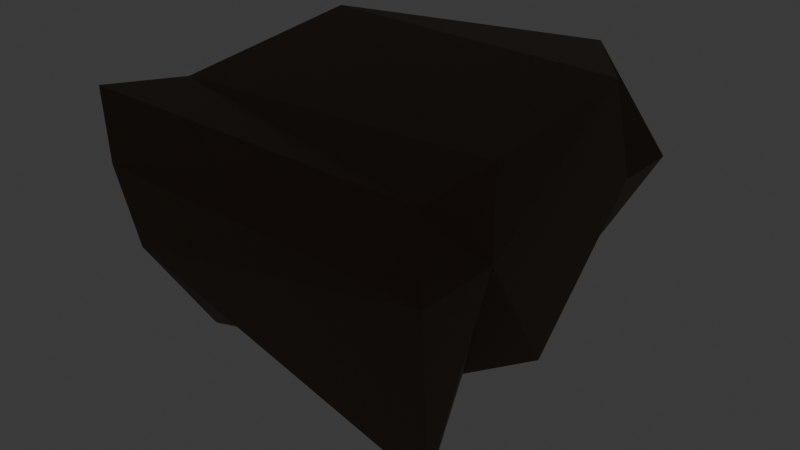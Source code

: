# Source: projectile_01.blend  (saved by Blender 4.2.66; exported with 4.5.12 LTS)
import bpy
from mathutils import Matrix  # noqa: F401  (used for matrix-valued properties, if any)

bpy.ops.wm.read_factory_settings(use_empty=True)
scene = bpy.context.scene
scene.name = 'Scene'

# ---- collections
col_collection = bpy.data.collections.new('Collection'); scene.collection.children.link(col_collection)

# ---- materials (node trees are filled in below, after node groups)
mat_material = bpy.data.materials.new('Material')
mat_material.alpha_threshold = 0.0
mat_material.roughness = 0.5
mat_material.line_color = (0.0, 0.0, 0.0, 1.0)

# ---- material node trees
mat_material.use_nodes = True; mat_material.node_tree.nodes.clear()
_N = mat_material.node_tree.nodes; _L = mat_material.node_tree.links
n0 = _N.new('ShaderNodeOutputMaterial'); n0.name = 'Material Output'; n0.location = (300, 300)
n1 = _N.new('ShaderNodeBsdfPrincipled'); n1.name = 'Principled BSDF'; n1.location = (10, 300)
n1.inputs[0].default_value = (0.1197, 0.07624, 0.04087, 1.0)
n1.inputs[3].default_value = 1.45
_L.new(n1.outputs[0], n0.inputs[0])
n0.is_active_output = True

# ---- world
world_world = bpy.data.worlds.new('World'); scene.world = world_world
world_world.use_nodes = True; world_world.node_tree.nodes.clear()
_N = world_world.node_tree.nodes; _L = world_world.node_tree.links
n0 = _N.new('ShaderNodeOutputWorld'); n0.name = 'World Output'; n0.location = (300, 300)
n1 = _N.new('ShaderNodeBackground'); n1.name = 'Background'; n1.location = (10, 300)
n1.inputs[0].default_value = (0.05088, 0.05088, 0.05088, 1.0)
_L.new(n1.outputs[0], n0.inputs[0])
n0.is_active_output = True
world_world.color = (0.05088, 0.05088, 0.05088)
world_world.sun_shadow_jitter_overblur = 0.0

# ---- lights
light_light = bpy.data.lights.new('Light', 'POINT')
light_light.color = (1.0, 0.4474, 0.388)
light_light.energy = 0.009
light_light.shadow_soft_size = 0.3371

# ---- meshes
me_cube = bpy.data.meshes.new('Cube')
me_cube.from_pydata([(0.4796, 1.172, 0.993), (0.7227, 0.759, -0.06557), (0.8387, -0.8271, 0.8557), (0.8403, -0.7506, -0.6309), (-0.4053, 0.8736, 0.8898), (-1.08, 0.7343, -0.5053), (-1.0, -1.0, 1.0), (-0.7847, -1.015, 0.197), (-0.9577, -0.4477, -0.5905), (1.0, -0.5244, 1.0), (-0.9334, -0.5022, 0.9259), (0.5606, -0.1101, -0.4553), (-0.7597, 0.4624, 1.116), (0.9243, 0.02395, -0.2828), (-0.5975, 0.3689, -0.8475), (1.047, 0.3427, 1.133), (1.0, 1.0, 0.5162), (-0.9509, -1.015, 0.6043), (1.0, -1.0, 0.5162), (-0.7034, 0.9337, 0.4667), (1.0, -0.5244, 0.5162), (-1.0, -0.5244, 0.5162), (1.0, 0.6275, 0.5162), (-1.0, 0.6275, 0.5162)], [], [(9, 10, 6, 2), (18, 2, 6, 17), (23, 12, 4, 19), (8, 11, 3, 7), (20, 9, 2, 18), (19, 4, 0, 16), (22, 15, 9, 20), (14, 13, 11, 8), (17, 6, 10, 21), (15, 12, 10, 9), (0, 4, 12, 15), (5, 1, 13, 14), (16, 0, 15, 22), (21, 10, 12, 23), (8, 21, 23, 14), (1, 16, 22, 13), (7, 17, 21, 8), (13, 22, 20, 11), (5, 19, 16, 1), (11, 20, 18, 3), (14, 23, 19, 5), (3, 18, 17, 7)])
_uv = me_cube.uv_layers.new(name='UVMap')
_uv.uv.foreach_set('vector', [0.625, 0.6905, 0.875, 0.6905, 0.875, 0.75, 0.625, 0.75, 0.5645, 0.75, 0.625, 0.75, 0.625, 1.0, 0.5645, 1.0, 0.5645, 0.2034, 0.625, 0.2034, 0.625, 0.25, 0.5645, 0.25, 0.125, 0.6905, 0.375, 0.6905, 0.375, 0.75, 0.125, 0.75, 0.5645, 0.6905, 0.625, 0.6905, 0.625, 0.75, 0.5645, 0.75, 0.5645, 0.25, 0.625, 0.25, 0.625, 0.5, 0.5645, 0.5, 0.5645, 0.5466, 0.625, 0.5466, 0.625, 0.6905, 0.5645, 0.6905, 0.125, 0.5466, 0.375, 0.5466, 0.375, 0.6905, 0.125, 0.6905, 0.5645, 0.0, 0.625, 0.0, 0.625, 0.05945, 0.5645, 0.05945, 0.625, 0.5466, 0.875, 0.5466, 0.875, 0.6905, 0.625, 0.6905, 0.625, 0.5, 0.875, 0.5, 0.875, 0.5466, 0.625, 0.5466, 0.125, 0.5, 0.375, 0.5, 0.375, 0.5466, 0.125, 0.5466, 0.5645, 0.5, 0.625, 0.5, 0.625, 0.5466, 0.5645, 0.5466, 0.5645, 0.05945, 0.625, 0.05945, 0.625, 0.2034, 0.5645, 0.2034, 0.375, 0.05945, 0.5645, 0.05945, 0.5645, 0.2034, 0.375, 0.2034, 0.375, 0.5, 0.5645, 0.5, 0.5645, 0.5466, 0.375, 0.5466, 0.375, 0.0, 0.5645, 0.0, 0.5645, 0.05945, 0.375, 0.05945, 0.375, 0.5466, 0.5645, 0.5466, 0.5645, 0.6905, 0.375, 0.6905, 0.375, 0.25, 0.5645, 0.25, 0.5645, 0.5, 0.375, 0.5, 0.375, 0.6905, 0.5645, 0.6905, 0.5645, 0.75, 0.375, 0.75, 0.375, 0.2034, 0.5645, 0.2034, 0.5645, 0.25, 0.375, 0.25, 0.375, 0.75, 0.5645, 0.75, 0.5645, 1.0, 0.375, 1.0])
me_cube.materials.append(mat_material)
me_cube.use_mirror_vertex_groups = False
me_cube.update()

# ---- objects
ob_cube = bpy.data.objects.new('Cube', me_cube)
ob_light = bpy.data.objects.new('Light', light_light)

# ---- transforms, parenting, visibility, modifiers, constraints
ob_cube.location = (-0.0202, 6.191e-06, -0.02698)
ob_cube.scale = (0.1293, 0.1293, 0.1293)
ob_cube.lock_rotations_4d = False
ob_cube.empty_display_type = 'ARROWS'
ob_cube.lineart.crease_threshold = 0.0
_m = ob_cube.modifiers.new('Triangulate', 'TRIANGULATE')
ob_light.location = (0.02573, -0.008804, 0.03574)
ob_light.rotation_euler = (0.6503, 0.05522, 1.866)
ob_light.scale = (0.1293, 0.1293, 0.1293)
ob_light.lock_rotations_4d = False
ob_light.empty_display_type = 'ARROWS'
ob_light.color = (0.0, 0.0, 0.0, 0.0)
ob_light.lineart.crease_threshold = 0.0

# ---- collection membership
col_collection.objects.link(ob_cube)
col_collection.objects.link(ob_light)

# ---- scene / render settings (as saved in the file)
scene.frame_start = 1; scene.frame_end = 250; scene.frame_set(1)
scene.render.engine = 'BLENDER_EEVEE_NEXT'
bpy.context.view_layer.update()

# ---- added for rendering (the .blend has no active camera): camera
cam_auto = bpy.data.cameras.new('AutoCamera')
cam_auto.lens = 50.0
cam_auto.sensor_width = 36.0
cam_auto.clip_end = 1000.0
ob_auto_camera = bpy.data.objects.new('AutoCamera', cam_auto)
scene.collection.objects.link(ob_auto_camera)
ob_auto_camera.location = (0.412631, -0.511779, 0.339392)
ob_auto_camera.rotation_euler = (1.09748, -7.21219e-08, 0.694738)
scene.camera = ob_auto_camera
bpy.context.view_layer.update()

